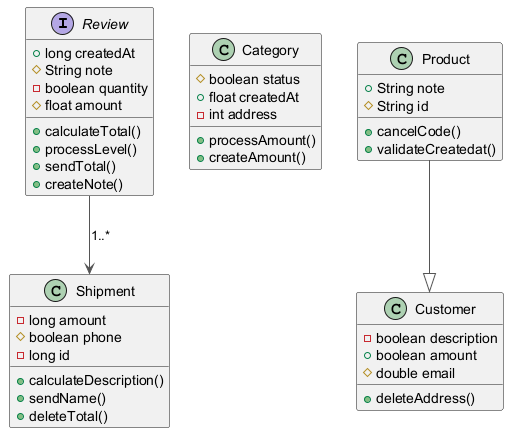

The diagram above was rendered by PlantUML. Its source (embedded in the PNG):
@startuml
skinparam ArrowColor #555555
interface Review {
  +long createdAt
  #String note
  -boolean quantity
  #float amount
  +calculateTotal()
  +processLevel()
  +sendTotal()
  +createNote()
}
class Category {
  #boolean status
  +float createdAt
  -int address
  +processAmount()
  +createAmount()
}
class Product {
  +String note
  #String id
  +cancelCode()
  +validateCreatedat()
}
class Customer {
  -boolean description
  +boolean amount
  #double email
  +deleteAddress()
}
class Shipment {
  -long amount
  #boolean phone
  -long id
  +calculateDescription()
  +sendName()
  +deleteTotal()
}
Review --> Shipment : "1..*"
Product --|> Customer
@enduml